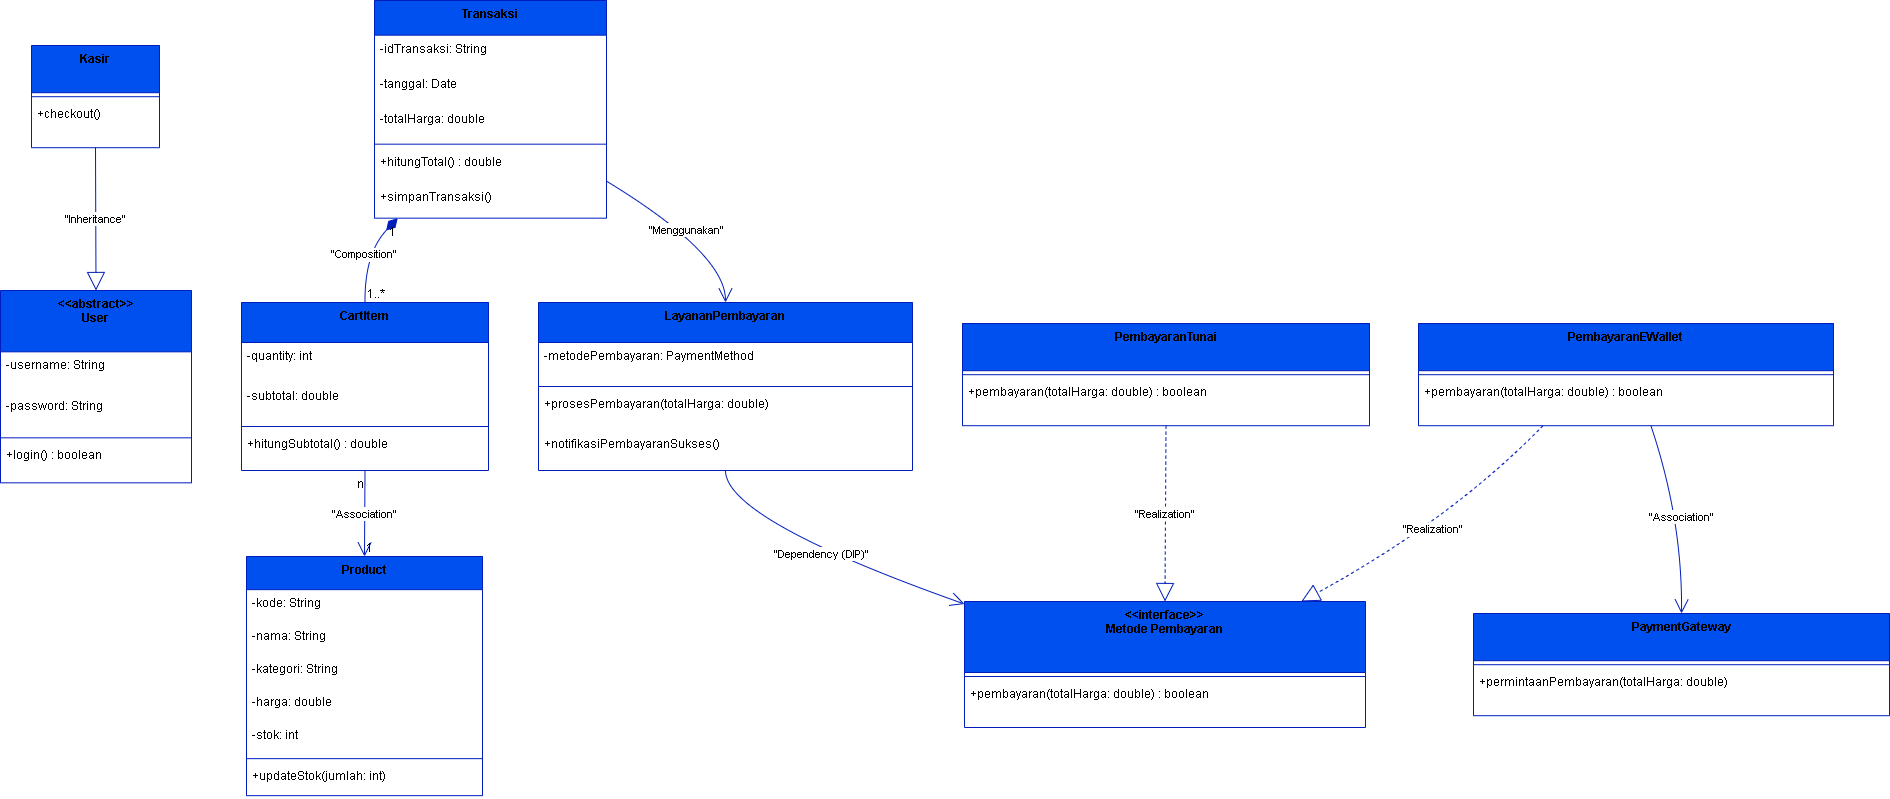

The diagram above was exported from draw.io. Its source (the exported page's mxGraphModel, read from the mxfile embedded in the PNG):
<mxGraphModel dx="1429" dy="820" grid="0" gridSize="10" guides="1" tooltips="1" connect="1" arrows="1" fold="1" page="1" pageScale="1" pageWidth="850" pageHeight="1400" background="light-dark(#FFFFFF,#FFFFFF)" math="0" shadow="0">
  <root>
    <mxCell id="0" />
    <mxCell id="1" parent="0" />
    <mxCell id="tUJtAiAJruuZljIZU_Al-1" parent="1" style="swimlane;fontStyle=1;align=center;verticalAlign=top;childLayout=stackLayout;horizontal=1;startSize=61.33333333333333;horizontalStack=0;resizeParent=1;resizeParentMax=0;resizeLast=0;collapsible=0;marginBottom=0;strokeColor=#001DBC;fillColor=#0050ef;fontColor=light-dark(#000000,#000000);" value="&lt;&lt;abstract&gt;&gt;&#10;User" vertex="1">
      <mxGeometry height="192.33333333333331" width="191" x="20" y="310" as="geometry" />
    </mxCell>
    <mxCell id="tUJtAiAJruuZljIZU_Al-2" parent="tUJtAiAJruuZljIZU_Al-1" style="text;strokeColor=none;fillColor=none;align=left;verticalAlign=top;spacingLeft=4;spacingRight=4;overflow=hidden;rotatable=0;points=[[0,0.5],[1,0.5]];portConstraint=eastwest;fontColor=light-dark(#000000,#000000);" value="-username: String" vertex="1">
      <mxGeometry height="41" width="191" y="61.33333333333333" as="geometry" />
    </mxCell>
    <mxCell id="tUJtAiAJruuZljIZU_Al-3" parent="tUJtAiAJruuZljIZU_Al-1" style="text;strokeColor=none;fillColor=none;align=left;verticalAlign=top;spacingLeft=4;spacingRight=4;overflow=hidden;rotatable=0;points=[[0,0.5],[1,0.5]];portConstraint=eastwest;fontColor=light-dark(#000000,#000000);" value="-password: String" vertex="1">
      <mxGeometry height="41" width="191" y="102.33333333333333" as="geometry" />
    </mxCell>
    <mxCell id="tUJtAiAJruuZljIZU_Al-4" parent="tUJtAiAJruuZljIZU_Al-1" style="line;strokeWidth=1;fillColor=none;align=left;verticalAlign=middle;spacingTop=-1;spacingLeft=3;spacingRight=3;rotatable=0;labelPosition=right;points=[];portConstraint=eastwest;strokeColor=inherit;fontColor=light-dark(#000000,#000000);" vertex="1">
      <mxGeometry height="8" width="191" y="143.33333333333331" as="geometry" />
    </mxCell>
    <mxCell id="tUJtAiAJruuZljIZU_Al-5" parent="tUJtAiAJruuZljIZU_Al-1" style="text;strokeColor=none;fillColor=none;align=left;verticalAlign=top;spacingLeft=4;spacingRight=4;overflow=hidden;rotatable=0;points=[[0,0.5],[1,0.5]];portConstraint=eastwest;fontColor=light-dark(#000000,#000000);" value="+login() : boolean" vertex="1">
      <mxGeometry height="41" width="191" y="151.33333333333331" as="geometry" />
    </mxCell>
    <mxCell id="tUJtAiAJruuZljIZU_Al-6" parent="1" style="swimlane;fontStyle=1;align=center;verticalAlign=top;childLayout=stackLayout;horizontal=1;startSize=47.2;horizontalStack=0;resizeParent=1;resizeParentMax=0;resizeLast=0;collapsible=0;marginBottom=0;strokeColor=#001DBC;fillColor=#0050ef;fontColor=light-dark(#000000,#000000);" value="Kasir" vertex="1">
      <mxGeometry height="102.2" width="128" x="51" y="65" as="geometry" />
    </mxCell>
    <mxCell id="tUJtAiAJruuZljIZU_Al-7" parent="tUJtAiAJruuZljIZU_Al-6" style="line;strokeWidth=1;fillColor=none;align=left;verticalAlign=middle;spacingTop=-1;spacingLeft=3;spacingRight=3;rotatable=0;labelPosition=right;points=[];portConstraint=eastwest;strokeColor=inherit;fontColor=light-dark(#000000,#000000);" vertex="1">
      <mxGeometry height="8" width="128" y="47.2" as="geometry" />
    </mxCell>
    <mxCell id="tUJtAiAJruuZljIZU_Al-8" parent="tUJtAiAJruuZljIZU_Al-6" style="text;strokeColor=none;fillColor=none;align=left;verticalAlign=top;spacingLeft=4;spacingRight=4;overflow=hidden;rotatable=0;points=[[0,0.5],[1,0.5]];portConstraint=eastwest;fontColor=light-dark(#000000,#000000);" value="+checkout()" vertex="1">
      <mxGeometry height="47" width="128" y="55.2" as="geometry" />
    </mxCell>
    <mxCell id="tUJtAiAJruuZljIZU_Al-9" parent="1" style="swimlane;fontStyle=1;align=center;verticalAlign=top;childLayout=stackLayout;horizontal=1;startSize=33.142857142857146;horizontalStack=0;resizeParent=1;resizeParentMax=0;resizeLast=0;collapsible=0;marginBottom=0;strokeColor=#001DBC;fillColor=#0050ef;fontColor=light-dark(#000000,#000000);" value="Product" vertex="1">
      <mxGeometry height="239.14285714285714" width="236" x="266" y="576" as="geometry" />
    </mxCell>
    <mxCell id="tUJtAiAJruuZljIZU_Al-10" parent="tUJtAiAJruuZljIZU_Al-9" style="text;strokeColor=none;fillColor=none;align=left;verticalAlign=top;spacingLeft=4;spacingRight=4;overflow=hidden;rotatable=0;points=[[0,0.5],[1,0.5]];portConstraint=eastwest;fontColor=light-dark(#000000,#000000);" value="-kode: String" vertex="1">
      <mxGeometry height="33" width="236" y="33.142857142857146" as="geometry" />
    </mxCell>
    <mxCell id="tUJtAiAJruuZljIZU_Al-11" parent="tUJtAiAJruuZljIZU_Al-9" style="text;strokeColor=none;fillColor=none;align=left;verticalAlign=top;spacingLeft=4;spacingRight=4;overflow=hidden;rotatable=0;points=[[0,0.5],[1,0.5]];portConstraint=eastwest;fontColor=light-dark(#000000,#000000);" value="-nama: String" vertex="1">
      <mxGeometry height="33" width="236" y="66.14285714285714" as="geometry" />
    </mxCell>
    <mxCell id="tUJtAiAJruuZljIZU_Al-12" parent="tUJtAiAJruuZljIZU_Al-9" style="text;strokeColor=none;fillColor=none;align=left;verticalAlign=top;spacingLeft=4;spacingRight=4;overflow=hidden;rotatable=0;points=[[0,0.5],[1,0.5]];portConstraint=eastwest;fontColor=light-dark(#000000,#000000);" value="-kategori: String" vertex="1">
      <mxGeometry height="33" width="236" y="99.14285714285714" as="geometry" />
    </mxCell>
    <mxCell id="tUJtAiAJruuZljIZU_Al-13" parent="tUJtAiAJruuZljIZU_Al-9" style="text;strokeColor=none;fillColor=none;align=left;verticalAlign=top;spacingLeft=4;spacingRight=4;overflow=hidden;rotatable=0;points=[[0,0.5],[1,0.5]];portConstraint=eastwest;fontColor=light-dark(#000000,#000000);" value="-harga: double" vertex="1">
      <mxGeometry height="33" width="236" y="132.14285714285714" as="geometry" />
    </mxCell>
    <mxCell id="tUJtAiAJruuZljIZU_Al-14" parent="tUJtAiAJruuZljIZU_Al-9" style="text;strokeColor=none;fillColor=none;align=left;verticalAlign=top;spacingLeft=4;spacingRight=4;overflow=hidden;rotatable=0;points=[[0,0.5],[1,0.5]];portConstraint=eastwest;fontColor=light-dark(#000000,#000000);" value="-stok: int" vertex="1">
      <mxGeometry height="33" width="236" y="165.14285714285714" as="geometry" />
    </mxCell>
    <mxCell id="tUJtAiAJruuZljIZU_Al-15" parent="tUJtAiAJruuZljIZU_Al-9" style="line;strokeWidth=1;fillColor=none;align=left;verticalAlign=middle;spacingTop=-1;spacingLeft=3;spacingRight=3;rotatable=0;labelPosition=right;points=[];portConstraint=eastwest;strokeColor=inherit;fontColor=light-dark(#000000,#000000);" vertex="1">
      <mxGeometry height="8" width="236" y="198.14285714285714" as="geometry" />
    </mxCell>
    <mxCell id="tUJtAiAJruuZljIZU_Al-16" parent="tUJtAiAJruuZljIZU_Al-9" style="text;strokeColor=none;fillColor=none;align=left;verticalAlign=top;spacingLeft=4;spacingRight=4;overflow=hidden;rotatable=0;points=[[0,0.5],[1,0.5]];portConstraint=eastwest;fontColor=light-dark(#000000,#000000);" value="+updateStok(jumlah: int)" vertex="1">
      <mxGeometry height="33" width="236" y="206.14285714285714" as="geometry" />
    </mxCell>
    <mxCell id="tUJtAiAJruuZljIZU_Al-17" parent="1" style="swimlane;fontStyle=1;align=center;verticalAlign=top;childLayout=stackLayout;horizontal=1;startSize=34.666666666666664;horizontalStack=0;resizeParent=1;resizeParentMax=0;resizeLast=0;collapsible=0;marginBottom=0;strokeColor=#001DBC;fillColor=#0050ef;fontColor=light-dark(#000000,#000000);" value="Transaksi" vertex="1">
      <mxGeometry height="217.66666666666666" width="232" x="394" y="20" as="geometry" />
    </mxCell>
    <mxCell id="tUJtAiAJruuZljIZU_Al-18" parent="tUJtAiAJruuZljIZU_Al-17" style="text;strokeColor=none;fillColor=none;align=left;verticalAlign=top;spacingLeft=4;spacingRight=4;overflow=hidden;rotatable=0;points=[[0,0.5],[1,0.5]];portConstraint=eastwest;fontColor=light-dark(#000000,#000000);" value="-idTransaksi: String" vertex="1">
      <mxGeometry height="35" width="232" y="34.666666666666664" as="geometry" />
    </mxCell>
    <mxCell id="tUJtAiAJruuZljIZU_Al-19" parent="tUJtAiAJruuZljIZU_Al-17" style="text;strokeColor=none;fillColor=none;align=left;verticalAlign=top;spacingLeft=4;spacingRight=4;overflow=hidden;rotatable=0;points=[[0,0.5],[1,0.5]];portConstraint=eastwest;fontColor=light-dark(#000000,#000000);" value="-tanggal: Date" vertex="1">
      <mxGeometry height="35" width="232" y="69.66666666666666" as="geometry" />
    </mxCell>
    <mxCell id="tUJtAiAJruuZljIZU_Al-20" parent="tUJtAiAJruuZljIZU_Al-17" style="text;strokeColor=none;fillColor=none;align=left;verticalAlign=top;spacingLeft=4;spacingRight=4;overflow=hidden;rotatable=0;points=[[0,0.5],[1,0.5]];portConstraint=eastwest;fontColor=light-dark(#000000,#000000);" value="-totalHarga: double" vertex="1">
      <mxGeometry height="35" width="232" y="104.66666666666666" as="geometry" />
    </mxCell>
    <mxCell id="tUJtAiAJruuZljIZU_Al-21" parent="tUJtAiAJruuZljIZU_Al-17" style="line;strokeWidth=1;fillColor=none;align=left;verticalAlign=middle;spacingTop=-1;spacingLeft=3;spacingRight=3;rotatable=0;labelPosition=right;points=[];portConstraint=eastwest;strokeColor=inherit;fontColor=light-dark(#000000,#000000);" vertex="1">
      <mxGeometry height="8" width="232" y="139.66666666666666" as="geometry" />
    </mxCell>
    <mxCell id="tUJtAiAJruuZljIZU_Al-22" parent="tUJtAiAJruuZljIZU_Al-17" style="text;strokeColor=none;fillColor=none;align=left;verticalAlign=top;spacingLeft=4;spacingRight=4;overflow=hidden;rotatable=0;points=[[0,0.5],[1,0.5]];portConstraint=eastwest;fontColor=light-dark(#000000,#000000);" value="+hitungTotal() : double" vertex="1">
      <mxGeometry height="35" width="232" y="147.66666666666666" as="geometry" />
    </mxCell>
    <mxCell id="tUJtAiAJruuZljIZU_Al-23" parent="tUJtAiAJruuZljIZU_Al-17" style="text;strokeColor=none;fillColor=none;align=left;verticalAlign=top;spacingLeft=4;spacingRight=4;overflow=hidden;rotatable=0;points=[[0,0.5],[1,0.5]];portConstraint=eastwest;fontColor=light-dark(#000000,#000000);" value="+simpanTransaksi()" vertex="1">
      <mxGeometry height="35" width="232" y="182.66666666666666" as="geometry" />
    </mxCell>
    <mxCell id="tUJtAiAJruuZljIZU_Al-24" parent="1" style="swimlane;fontStyle=1;align=center;verticalAlign=top;childLayout=stackLayout;horizontal=1;startSize=40;horizontalStack=0;resizeParent=1;resizeParentMax=0;resizeLast=0;collapsible=0;marginBottom=0;strokeColor=#001DBC;fillColor=#0050ef;fontColor=light-dark(#000000,#000000);" value="CartItem" vertex="1">
      <mxGeometry height="168" width="247" x="261" y="322" as="geometry" />
    </mxCell>
    <mxCell id="tUJtAiAJruuZljIZU_Al-25" parent="tUJtAiAJruuZljIZU_Al-24" style="text;strokeColor=none;fillColor=none;align=left;verticalAlign=top;spacingLeft=4;spacingRight=4;overflow=hidden;rotatable=0;points=[[0,0.5],[1,0.5]];portConstraint=eastwest;fontColor=light-dark(#000000,#000000);" value="-quantity: int" vertex="1">
      <mxGeometry height="40" width="247" y="40" as="geometry" />
    </mxCell>
    <mxCell id="tUJtAiAJruuZljIZU_Al-26" parent="tUJtAiAJruuZljIZU_Al-24" style="text;strokeColor=none;fillColor=none;align=left;verticalAlign=top;spacingLeft=4;spacingRight=4;overflow=hidden;rotatable=0;points=[[0,0.5],[1,0.5]];portConstraint=eastwest;fontColor=light-dark(#000000,#000000);" value="-subtotal: double" vertex="1">
      <mxGeometry height="40" width="247" y="80" as="geometry" />
    </mxCell>
    <mxCell id="tUJtAiAJruuZljIZU_Al-27" parent="tUJtAiAJruuZljIZU_Al-24" style="line;strokeWidth=1;fillColor=none;align=left;verticalAlign=middle;spacingTop=-1;spacingLeft=3;spacingRight=3;rotatable=0;labelPosition=right;points=[];portConstraint=eastwest;strokeColor=inherit;fontColor=light-dark(#000000,#000000);" vertex="1">
      <mxGeometry height="8" width="247" y="120" as="geometry" />
    </mxCell>
    <mxCell id="tUJtAiAJruuZljIZU_Al-28" parent="tUJtAiAJruuZljIZU_Al-24" style="text;strokeColor=none;fillColor=none;align=left;verticalAlign=top;spacingLeft=4;spacingRight=4;overflow=hidden;rotatable=0;points=[[0,0.5],[1,0.5]];portConstraint=eastwest;fontColor=light-dark(#000000,#000000);" value="+hitungSubtotal() : double" vertex="1">
      <mxGeometry height="40" width="247" y="128" as="geometry" />
    </mxCell>
    <mxCell id="tUJtAiAJruuZljIZU_Al-29" parent="1" style="swimlane;fontStyle=1;align=center;verticalAlign=top;childLayout=stackLayout;horizontal=1;startSize=40;horizontalStack=0;resizeParent=1;resizeParentMax=0;resizeLast=0;collapsible=0;marginBottom=0;strokeColor=#001DBC;fillColor=#0050ef;fontColor=light-dark(#000000,#000000);" value="LayananPembayaran" vertex="1">
      <mxGeometry height="168" width="374" x="558" y="322" as="geometry" />
    </mxCell>
    <mxCell id="tUJtAiAJruuZljIZU_Al-30" parent="tUJtAiAJruuZljIZU_Al-29" style="text;strokeColor=none;fillColor=none;align=left;verticalAlign=top;spacingLeft=4;spacingRight=4;overflow=hidden;rotatable=0;points=[[0,0.5],[1,0.5]];portConstraint=eastwest;fontColor=light-dark(#000000,#000000);" value="-metodePembayaran: PaymentMethod" vertex="1">
      <mxGeometry height="40" width="374" y="40" as="geometry" />
    </mxCell>
    <mxCell id="tUJtAiAJruuZljIZU_Al-31" parent="tUJtAiAJruuZljIZU_Al-29" style="line;strokeWidth=1;fillColor=none;align=left;verticalAlign=middle;spacingTop=-1;spacingLeft=3;spacingRight=3;rotatable=0;labelPosition=right;points=[];portConstraint=eastwest;strokeColor=inherit;fontColor=light-dark(#000000,#000000);" vertex="1">
      <mxGeometry height="8" width="374" y="80" as="geometry" />
    </mxCell>
    <mxCell id="tUJtAiAJruuZljIZU_Al-32" parent="tUJtAiAJruuZljIZU_Al-29" style="text;strokeColor=none;fillColor=none;align=left;verticalAlign=top;spacingLeft=4;spacingRight=4;overflow=hidden;rotatable=0;points=[[0,0.5],[1,0.5]];portConstraint=eastwest;fontColor=light-dark(#000000,#000000);" value="+prosesPembayaran(totalHarga: double)" vertex="1">
      <mxGeometry height="40" width="374" y="88" as="geometry" />
    </mxCell>
    <mxCell id="tUJtAiAJruuZljIZU_Al-33" parent="tUJtAiAJruuZljIZU_Al-29" style="text;strokeColor=none;fillColor=none;align=left;verticalAlign=top;spacingLeft=4;spacingRight=4;overflow=hidden;rotatable=0;points=[[0,0.5],[1,0.5]];portConstraint=eastwest;fontColor=light-dark(#000000,#000000);" value="+notifikasiPembayaranSukses()" vertex="1">
      <mxGeometry height="40" width="374" y="128" as="geometry" />
    </mxCell>
    <mxCell id="tUJtAiAJruuZljIZU_Al-34" parent="1" style="swimlane;fontStyle=1;align=center;verticalAlign=top;childLayout=stackLayout;horizontal=1;startSize=71;horizontalStack=0;resizeParent=1;resizeParentMax=0;resizeLast=0;collapsible=0;marginBottom=0;strokeColor=#001DBC;fillColor=#0050ef;fontColor=light-dark(#000000,#000000);" value="&lt;&lt;interface&gt;&gt;&#10;Metode Pembayaran" vertex="1">
      <mxGeometry height="126" width="401" x="984" y="621" as="geometry" />
    </mxCell>
    <mxCell id="tUJtAiAJruuZljIZU_Al-35" parent="tUJtAiAJruuZljIZU_Al-34" style="line;strokeWidth=1;fillColor=none;align=left;verticalAlign=middle;spacingTop=-1;spacingLeft=3;spacingRight=3;rotatable=0;labelPosition=right;points=[];portConstraint=eastwest;strokeColor=inherit;fontColor=light-dark(#000000,#000000);" vertex="1">
      <mxGeometry height="8" width="401" y="71" as="geometry" />
    </mxCell>
    <mxCell id="tUJtAiAJruuZljIZU_Al-36" parent="tUJtAiAJruuZljIZU_Al-34" style="text;strokeColor=none;fillColor=none;align=left;verticalAlign=top;spacingLeft=4;spacingRight=4;overflow=hidden;rotatable=0;points=[[0,0.5],[1,0.5]];portConstraint=eastwest;fontColor=light-dark(#000000,#000000);" value="+pembayaran(totalHarga: double) : boolean" vertex="1">
      <mxGeometry height="47" width="401" y="79" as="geometry" />
    </mxCell>
    <mxCell id="tUJtAiAJruuZljIZU_Al-37" parent="1" style="swimlane;fontStyle=1;align=center;verticalAlign=top;childLayout=stackLayout;horizontal=1;startSize=47.2;horizontalStack=0;resizeParent=1;resizeParentMax=0;resizeLast=0;collapsible=0;marginBottom=0;strokeColor=#001DBC;fillColor=#0050ef;fontColor=light-dark(#000000,#000000);" value="PembayaranTunai" vertex="1">
      <mxGeometry height="102.2" width="407" x="982" y="343" as="geometry" />
    </mxCell>
    <mxCell id="tUJtAiAJruuZljIZU_Al-38" parent="tUJtAiAJruuZljIZU_Al-37" style="line;strokeWidth=1;fillColor=none;align=left;verticalAlign=middle;spacingTop=-1;spacingLeft=3;spacingRight=3;rotatable=0;labelPosition=right;points=[];portConstraint=eastwest;strokeColor=inherit;fontColor=light-dark(#000000,#000000);" vertex="1">
      <mxGeometry height="8" width="407" y="47.2" as="geometry" />
    </mxCell>
    <mxCell id="tUJtAiAJruuZljIZU_Al-39" parent="tUJtAiAJruuZljIZU_Al-37" style="text;strokeColor=none;fillColor=none;align=left;verticalAlign=top;spacingLeft=4;spacingRight=4;overflow=hidden;rotatable=0;points=[[0,0.5],[1,0.5]];portConstraint=eastwest;fontColor=light-dark(#000000,#000000);" value="+pembayaran(totalHarga: double) : boolean" vertex="1">
      <mxGeometry height="47" width="407" y="55.2" as="geometry" />
    </mxCell>
    <mxCell id="tUJtAiAJruuZljIZU_Al-40" parent="1" style="swimlane;fontStyle=1;align=center;verticalAlign=top;childLayout=stackLayout;horizontal=1;startSize=47.2;horizontalStack=0;resizeParent=1;resizeParentMax=0;resizeLast=0;collapsible=0;marginBottom=0;strokeColor=#001DBC;fillColor=#0050ef;fontColor=light-dark(#000000,#000000);" value="PembayaranEWallet" vertex="1">
      <mxGeometry height="102.2" width="415" x="1438" y="343" as="geometry" />
    </mxCell>
    <mxCell id="tUJtAiAJruuZljIZU_Al-41" parent="tUJtAiAJruuZljIZU_Al-40" style="line;strokeWidth=1;fillColor=none;align=left;verticalAlign=middle;spacingTop=-1;spacingLeft=3;spacingRight=3;rotatable=0;labelPosition=right;points=[];portConstraint=eastwest;strokeColor=inherit;fontColor=light-dark(#000000,#000000);" vertex="1">
      <mxGeometry height="8" width="415" y="47.2" as="geometry" />
    </mxCell>
    <mxCell id="tUJtAiAJruuZljIZU_Al-42" parent="tUJtAiAJruuZljIZU_Al-40" style="text;strokeColor=none;fillColor=none;align=left;verticalAlign=top;spacingLeft=4;spacingRight=4;overflow=hidden;rotatable=0;points=[[0,0.5],[1,0.5]];portConstraint=eastwest;fontColor=light-dark(#000000,#000000);" value="+pembayaran(totalHarga: double) : boolean" vertex="1">
      <mxGeometry height="47" width="415" y="55.2" as="geometry" />
    </mxCell>
    <mxCell id="tUJtAiAJruuZljIZU_Al-43" parent="1" style="swimlane;fontStyle=1;align=center;verticalAlign=top;childLayout=stackLayout;horizontal=1;startSize=47.2;horizontalStack=0;resizeParent=1;resizeParentMax=0;resizeLast=0;collapsible=0;marginBottom=0;strokeColor=#001DBC;fillColor=#0050ef;fontColor=light-dark(#000000,#000000);" value="PaymentGateway" vertex="1">
      <mxGeometry height="102.2" width="416" x="1493" y="633" as="geometry" />
    </mxCell>
    <mxCell id="tUJtAiAJruuZljIZU_Al-44" parent="tUJtAiAJruuZljIZU_Al-43" style="line;strokeWidth=1;fillColor=none;align=left;verticalAlign=middle;spacingTop=-1;spacingLeft=3;spacingRight=3;rotatable=0;labelPosition=right;points=[];portConstraint=eastwest;strokeColor=inherit;fontColor=light-dark(#000000,#000000);" vertex="1">
      <mxGeometry height="8" width="416" y="47.2" as="geometry" />
    </mxCell>
    <mxCell id="tUJtAiAJruuZljIZU_Al-45" parent="tUJtAiAJruuZljIZU_Al-43" style="text;strokeColor=none;fillColor=none;align=left;verticalAlign=top;spacingLeft=4;spacingRight=4;overflow=hidden;rotatable=0;points=[[0,0.5],[1,0.5]];portConstraint=eastwest;fontColor=light-dark(#000000,#000000);" value="+permintaanPembayaran(totalHarga: double)" vertex="1">
      <mxGeometry height="47" width="416" y="55.2" as="geometry" />
    </mxCell>
    <mxCell id="tUJtAiAJruuZljIZU_Al-46" edge="1" parent="1" source="tUJtAiAJruuZljIZU_Al-6" style="curved=1;startArrow=none;endArrow=block;endSize=16;endFill=0;exitX=0.5;exitY=1;entryX=0.5;entryY=0;rounded=0;strokeColor=#001DBC;fillColor=#0050ef;fontColor=light-dark(#000000,#000000);" target="tUJtAiAJruuZljIZU_Al-1" value="&quot;Inheritance&quot;">
      <mxGeometry relative="1" as="geometry">
        <Array as="points" />
      </mxGeometry>
    </mxCell>
    <mxCell id="tUJtAiAJruuZljIZU_Al-47" edge="1" parent="1" source="tUJtAiAJruuZljIZU_Al-17" style="curved=1;startArrow=diamondThin;startSize=14;startFill=1;endArrow=none;exitX=0.1;exitY=1;entryX=0.5;entryY=0;rounded=0;strokeColor=#001DBC;fillColor=#0050ef;fontColor=light-dark(#000000,#000000);" target="tUJtAiAJruuZljIZU_Al-24" value="&quot;Composition&quot;">
      <mxGeometry relative="1" as="geometry">
        <Array as="points">
          <mxPoint x="384" y="273" />
        </Array>
      </mxGeometry>
    </mxCell>
    <mxCell id="tUJtAiAJruuZljIZU_Al-48" parent="tUJtAiAJruuZljIZU_Al-47" style="edgeLabel;resizable=0;labelBackgroundColor=none;fontSize=12;align=right;verticalAlign=top;fontColor=light-dark(#000000,#000000);" value="1" vertex="1">
      <mxGeometry relative="1" x="-1" as="geometry" />
    </mxCell>
    <mxCell id="tUJtAiAJruuZljIZU_Al-49" parent="tUJtAiAJruuZljIZU_Al-47" style="edgeLabel;resizable=0;labelBackgroundColor=none;fontSize=12;align=left;verticalAlign=bottom;fontColor=light-dark(#000000,#000000);" value="1..*" vertex="1">
      <mxGeometry relative="1" x="1" as="geometry" />
    </mxCell>
    <mxCell id="tUJtAiAJruuZljIZU_Al-50" edge="1" parent="1" source="tUJtAiAJruuZljIZU_Al-24" style="curved=1;startArrow=none;endArrow=open;endSize=12;exitX=0.5;exitY=1;entryX=0.5;entryY=0;rounded=0;strokeColor=#001DBC;fillColor=#0050ef;fontColor=light-dark(#000000,#000000);" target="tUJtAiAJruuZljIZU_Al-9" value="&quot;Association&quot;">
      <mxGeometry relative="1" as="geometry">
        <Array as="points" />
      </mxGeometry>
    </mxCell>
    <mxCell id="tUJtAiAJruuZljIZU_Al-51" parent="tUJtAiAJruuZljIZU_Al-50" style="edgeLabel;resizable=0;labelBackgroundColor=none;fontSize=12;align=right;verticalAlign=top;fontColor=light-dark(#000000,#000000);" value="n" vertex="1">
      <mxGeometry relative="1" x="-1" as="geometry" />
    </mxCell>
    <mxCell id="tUJtAiAJruuZljIZU_Al-52" parent="tUJtAiAJruuZljIZU_Al-50" style="edgeLabel;resizable=0;labelBackgroundColor=none;fontSize=12;align=left;verticalAlign=bottom;fontColor=light-dark(#000000,#000000);" value="1" vertex="1">
      <mxGeometry relative="1" x="1" as="geometry" />
    </mxCell>
    <mxCell id="tUJtAiAJruuZljIZU_Al-53" edge="1" parent="1" source="tUJtAiAJruuZljIZU_Al-17" style="curved=1;startArrow=none;endArrow=open;endSize=12;exitX=1;exitY=0.83;entryX=0.5;entryY=0;rounded=0;strokeColor=#001DBC;fillColor=#0050ef;fontColor=light-dark(#000000,#000000);" target="tUJtAiAJruuZljIZU_Al-29" value="&quot;Menggunakan&quot;">
      <mxGeometry relative="1" as="geometry">
        <Array as="points">
          <mxPoint x="745" y="273" />
        </Array>
      </mxGeometry>
    </mxCell>
    <mxCell id="tUJtAiAJruuZljIZU_Al-54" edge="1" parent="1" source="tUJtAiAJruuZljIZU_Al-29" style="curved=1;startArrow=none;endArrow=open;endSize=12;exitX=0.5;exitY=1;entryX=0;entryY=0.02;rounded=0;strokeColor=#001DBC;fillColor=#0050ef;fontColor=light-dark(#000000,#000000);" target="tUJtAiAJruuZljIZU_Al-34" value="&quot;Dependency (DIP)&quot;">
      <mxGeometry relative="1" as="geometry">
        <Array as="points">
          <mxPoint x="745" y="539" />
        </Array>
      </mxGeometry>
    </mxCell>
    <mxCell id="tUJtAiAJruuZljIZU_Al-55" edge="1" parent="1" source="tUJtAiAJruuZljIZU_Al-37" style="curved=1;dashed=1;startArrow=none;endArrow=block;endSize=16;endFill=0;exitX=0.5;exitY=1;entryX=0.5;entryY=0;rounded=0;strokeColor=#001DBC;fillColor=#0050ef;fontColor=light-dark(#000000,#000000);" target="tUJtAiAJruuZljIZU_Al-34" value="&quot;Realization&quot;">
      <mxGeometry relative="1" as="geometry">
        <Array as="points" />
      </mxGeometry>
    </mxCell>
    <mxCell id="tUJtAiAJruuZljIZU_Al-56" edge="1" parent="1" source="tUJtAiAJruuZljIZU_Al-40" style="curved=1;dashed=1;startArrow=none;endArrow=block;endSize=16;endFill=0;exitX=0.3;exitY=1;entryX=0.84;entryY=0;rounded=0;strokeColor=#001DBC;fillColor=#0050ef;fontColor=light-dark(#000000,#000000);" target="tUJtAiAJruuZljIZU_Al-34" value="&quot;Realization&quot;">
      <mxGeometry relative="1" as="geometry">
        <Array as="points">
          <mxPoint x="1471" y="539" />
        </Array>
      </mxGeometry>
    </mxCell>
    <mxCell id="tUJtAiAJruuZljIZU_Al-57" edge="1" parent="1" source="tUJtAiAJruuZljIZU_Al-40" style="curved=1;startArrow=none;endArrow=open;endSize=12;exitX=0.56;exitY=1;entryX=0.5;entryY=0;rounded=0;strokeColor=#001DBC;fillColor=#0050ef;fontColor=light-dark(#000000,#000000);" target="tUJtAiAJruuZljIZU_Al-43" value="&quot;Association&quot;">
      <mxGeometry relative="1" as="geometry">
        <Array as="points">
          <mxPoint x="1702" y="539" />
        </Array>
      </mxGeometry>
    </mxCell>
  </root>
</mxGraphModel>